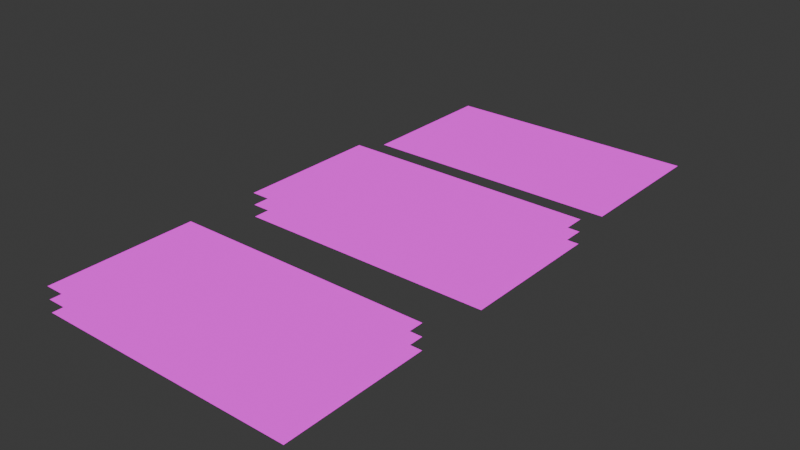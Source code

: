 # Source: 3D_Objects.blend  (saved by Blender 5.0.119; exported with 4.5.12 LTS)
import bpy
from mathutils import Matrix  # noqa: F401  (used for matrix-valued properties, if any)

bpy.ops.wm.read_factory_settings(use_empty=True)
scene = bpy.context.scene
scene.name = 'Scene'

# ---- collections
col_collection = bpy.data.collections.new('Collection'); scene.collection.children.link(col_collection)

# ---- images (referenced by path relative to the original .blend; pixels are not part of the script)
import os
ASSET_DIR = os.environ.get("B2B_ASSET_DIR", "")  # directory of the original .blend (textures are referenced by path, not embedded)
HERE = os.path.dirname(os.path.abspath(__file__))  # packed textures are extracted next to this script under _unpacked/

def load_image(name, relpath, width, height, colorspace="sRGB"):
    """Load a texture the original file referenced (path relative to the .blend, or extracted next to this script)."""
    p = next((c for c in (os.path.join(HERE, relpath), os.path.join(ASSET_DIR, relpath)) if relpath and os.path.exists(c)), "")
    if p:
        img = bpy.data.images.load(p, check_existing=True)
        img.name = name
    else:  # same state as the original file: an image datablock whose file is absent (Cycles renders it pink)
        img = bpy.data.images.new(name, width, height)
        img.source = "FILE"
        img.filepath = "//" + (relpath or name)
    img.colorspace_settings.name = colorspace
    return img
img_008_dds = load_image('008.dds', 'Textures/013.png', 1024, 1024, 'sRGB')

# ---- materials (node trees are filled in below, after node groups)
mat_slide = bpy.data.materials.new('Slide')

# ---- material node trees
mat_slide.use_nodes = True; mat_slide.node_tree.nodes.clear()
_N = mat_slide.node_tree.nodes; _L = mat_slide.node_tree.links
n0 = _N.new('ShaderNodeOutputMaterial'); n0.name = 'Material Output'; n0.location = (922, 325)
n1 = _N.new('ShaderNodeTexImage'); n1.name = 'Image Texture.001'; n1.location = (24, 274)
n1.image = img_008_dds
n2 = _N.new('ShaderNodeEmission'); n2.name = 'Emission'; n2.location = (491, 284)
n3 = _N.new('ShaderNodeBsdfTransparent'); n3.name = 'Transparent BSDF'; n3.location = (494, 412)
n3.inputs[0].default_value = (1.0, 1.0, 1.0, 0.0)
n4 = _N.new('ShaderNodeMixShader'); n4.name = 'Mix Shader'; n4.location = (719, 231)
_L.new(n1.outputs[0], n2.inputs[0])
_L.new(n4.outputs[0], n0.inputs[0])
_L.new(n2.outputs[0], n4.inputs[2])
_L.new(n3.outputs[0], n4.inputs[1])
_L.new(n1.outputs[1], n4.inputs[0])
n0.is_active_output = True

# ---- world
world_world = bpy.data.worlds.new('World'); scene.world = world_world
world_world.use_nodes = True; world_world.node_tree.nodes.clear()
_N = world_world.node_tree.nodes; _L = world_world.node_tree.links
n0 = _N.new('ShaderNodeOutputWorld'); n0.name = 'World Output'; n0.location = (200, 100)
n1 = _N.new('ShaderNodeBackground'); n1.name = 'Background'; n1.location = (-200, 100)
n1.inputs[0].default_value = (0.05088, 0.05088, 0.05088, 1.0)
_L.new(n1.outputs[0], n0.inputs[0])
n0.is_active_output = True
world_world.color = (0.05088, 0.05088, 0.05088)
world_world.sun_shadow_jitter_overblur = 0.0

# ---- meshes
me_3dslidea = bpy.data.meshes.new('3DSlideA')
me_3dslidea.from_pydata([(2.665, -1.5, 1.806e-07), (2.665, 1.5, 1.866e-07), (-2.665, -1.5, -1.866e-07), (-2.665, 1.5, -1.806e-07), (2.665, -1.5, -0.25), (2.665, 1.5, -0.25), (-2.665, -1.5, -0.25), (-2.665, 1.5, -0.25), (2.665, -1.5, 0.25), (2.665, 1.5, 0.25), (-2.665, -1.5, 0.25), (-2.665, 1.5, 0.25)], [], [(0, 1, 3, 2), (4, 5, 7, 6), (8, 9, 11, 10)])
_uv = me_3dslidea.uv_layers.new(name='UVMap')
_uv.uv.foreach_set('vector', [1.0, 0.5, 1.0, 1.0, 0.0, 1.0, 0.0, 0.5, 0.5, 0.0, 0.5, 0.5, 0.0, 0.5, 0.0, 0.0, 1.0, 0.0, 1.0, 0.5, 0.5, 0.5, 0.5, 0.0])
me_3dslidea.materials.append(mat_slide)
me_3dslidea.update()
me_2dslide = bpy.data.meshes.new('2DSlide')
me_2dslide.from_pydata([(2.667, -1.5, 3.612e-07), (2.667, 1.5, 3.731e-07), (-2.667, -1.5, -3.731e-07), (-2.667, 1.5, -3.612e-07)], [], [(0, 1, 3, 2)])
_uv = me_2dslide.uv_layers.new(name='UVMap')
_uv.uv.foreach_set('vector', [1.0, 0.0, 1.0, 1.0, 0.0, 1.0, 0.0, 0.0])
me_2dslide.materials.append(mat_slide)
me_2dslide.update()
me_3dslideb = bpy.data.meshes.new('3DSlideB')
me_3dslideb.from_pydata([(2.665, -1.5, 0.25), (2.665, 1.5, 0.25), (-2.665, -1.5, 0.25), (-2.665, 1.5, 0.25), (2.665, -1.5, -0.25), (2.665, 1.5, -0.25), (-2.665, -1.5, -0.25), (-2.665, 1.5, -0.25), (2.665, -1.5, 2.384e-07), (2.665, 1.5, 2.384e-07), (-2.665, -1.5, -2.384e-07), (-2.665, 1.5, -2.384e-07)], [], [(0, 1, 3, 2), (4, 5, 7, 6), (8, 9, 11, 10)])
_uv = me_3dslideb.uv_layers.new(name='UVMap')
_uv.uv.foreach_set('vector', [1.0, 0.5, 1.0, 1.0, 0.0, 1.0, 0.0, 0.5, 0.5, 0.0, 0.5, 0.5, 0.0, 0.5, 0.0, 0.0, 1.0, 0.0, 1.0, 0.5, 0.5, 0.5, 0.5, 0.0])
me_3dslideb.materials.append(mat_slide)
me_3dslideb.update()

# ---- objects
ob_3dslidea = bpy.data.objects.new('3DSlideA', me_3dslidea)
ob_2dslide = bpy.data.objects.new('2DSlide', me_2dslide)
ob_3dslideb = bpy.data.objects.new('3DSlideB', me_3dslideb)

# ---- transforms, parenting, visibility, modifiers, constraints
ob_3dslidea.location = (0.0, 0.0, 0.0)
_m = ob_3dslidea.modifiers.new('Subdivision', 'SUBSURF')
_m.subdivision_type = 'SIMPLE'
_m.show_only_control_edges = False
_m = ob_3dslidea.modifiers.new('Triangulate', 'TRIANGULATE')
_m.quad_method = 'FIXED'
_m.ngon_method = 'CLIP'
_m.keep_custom_normals = True
ob_2dslide.location = (0.0, 3.788, 0.0)
_m = ob_2dslide.modifiers.new('Subdivision', 'SUBSURF')
_m.subdivision_type = 'SIMPLE'
_m.show_only_control_edges = False
_m = ob_2dslide.modifiers.new('Triangulate', 'TRIANGULATE')
_m.quad_method = 'FIXED'
_m.ngon_method = 'CLIP'
_m.keep_custom_normals = True
ob_3dslideb.location = (0.0, -4.541, 0.0)
_m = ob_3dslideb.modifiers.new('Subdivision', 'SUBSURF')
_m.subdivision_type = 'SIMPLE'
_m.show_only_control_edges = False
_m = ob_3dslideb.modifiers.new('Triangulate', 'TRIANGULATE')
_m.quad_method = 'FIXED'
_m.ngon_method = 'CLIP'
_m.keep_custom_normals = True

# ---- collection membership
col_collection.objects.link(ob_3dslidea)
col_collection.objects.link(ob_2dslide)
col_collection.objects.link(ob_3dslideb)

# ---- scene / render settings (as saved in the file)
scene.frame_start = 1; scene.frame_end = 250; scene.frame_set(1)
scene.render.engine = 'BLENDER_EEVEE_NEXT'
scene.render.bake_bias = 0.0
scene.render.bake_samples = 0
scene.cycles.sampling_pattern = 'TABULATED_SOBOL'
scene.eevee.use_volume_custom_range = False
bpy.context.view_layer.update()

# ---- added for rendering (the .blend has no active camera): camera
cam_auto = bpy.data.cameras.new('AutoCamera')
cam_auto.lens = 50.0
cam_auto.sensor_width = 36.0
cam_auto.clip_end = 1000.0
ob_auto_camera = bpy.data.objects.new('AutoCamera', cam_auto)
scene.collection.objects.link(ob_auto_camera)
ob_auto_camera.location = (11.5945, -14.2897, 9.27561)
ob_auto_camera.rotation_euler = (1.09748, -7.21219e-08, 0.694738)
scene.camera = ob_auto_camera
bpy.context.view_layer.update()
